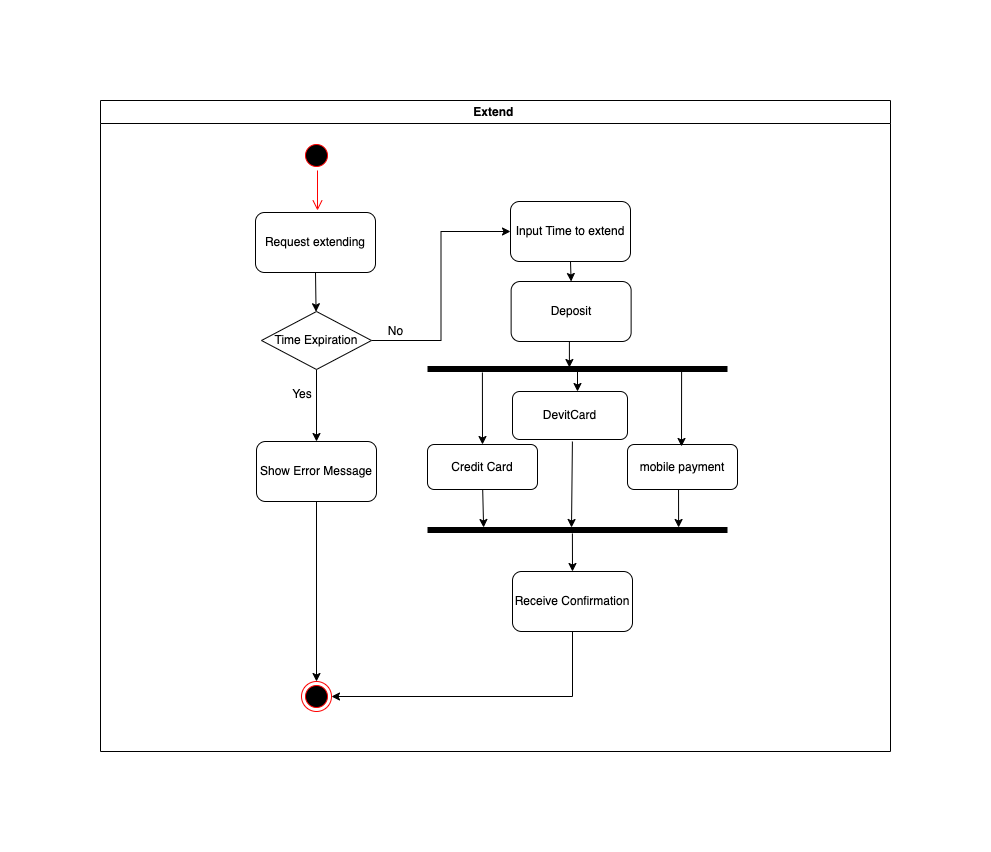

The diagram above was exported from draw.io. Its source (the exported page's mxGraphModel, read from the mxfile embedded in the PNG):
<mxGraphModel dx="1754" dy="919" grid="1" gridSize="10" guides="1" tooltips="1" connect="1" arrows="1" fold="1" page="1" pageScale="1" pageWidth="827" pageHeight="1169" math="0" shadow="0">
  <root>
    <mxCell id="WIyWlLk6GJQsqaUBKTNV-0" />
    <mxCell id="WIyWlLk6GJQsqaUBKTNV-1" parent="WIyWlLk6GJQsqaUBKTNV-0" />
    <mxCell id="gLfTPugYvsDZ1s-cDGhk-0" value="Extend " style="swimlane;whiteSpace=wrap" parent="WIyWlLk6GJQsqaUBKTNV-1" vertex="1">
      <mxGeometry x="190" y="109" width="790" height="651" as="geometry" />
    </mxCell>
    <mxCell id="gLfTPugYvsDZ1s-cDGhk-1" value="" style="ellipse;shape=startState;fillColor=#000000;strokeColor=#ff0000;" parent="gLfTPugYvsDZ1s-cDGhk-0" vertex="1">
      <mxGeometry x="201" y="40" width="30" height="30" as="geometry" />
    </mxCell>
    <mxCell id="gLfTPugYvsDZ1s-cDGhk-2" value="" style="edgeStyle=elbowEdgeStyle;elbow=horizontal;verticalAlign=bottom;endArrow=open;endSize=8;strokeColor=#FF0000;endFill=1;rounded=0" parent="gLfTPugYvsDZ1s-cDGhk-0" source="gLfTPugYvsDZ1s-cDGhk-1" edge="1">
      <mxGeometry x="201" y="40" as="geometry">
        <mxPoint x="216.5" y="110" as="targetPoint" />
      </mxGeometry>
    </mxCell>
    <mxCell id="gLfTPugYvsDZ1s-cDGhk-4" value="Request extending" style="rounded=1;whiteSpace=wrap;html=1;" parent="gLfTPugYvsDZ1s-cDGhk-0" vertex="1">
      <mxGeometry x="155" y="112" width="120" height="60" as="geometry" />
    </mxCell>
    <mxCell id="gLfTPugYvsDZ1s-cDGhk-46" value="" style="edgeStyle=orthogonalEdgeStyle;rounded=0;orthogonalLoop=1;jettySize=auto;html=1;" parent="gLfTPugYvsDZ1s-cDGhk-0" source="gLfTPugYvsDZ1s-cDGhk-21" target="gLfTPugYvsDZ1s-cDGhk-45" edge="1">
      <mxGeometry relative="1" as="geometry" />
    </mxCell>
    <mxCell id="gLfTPugYvsDZ1s-cDGhk-54" value="" style="edgeStyle=orthogonalEdgeStyle;rounded=0;orthogonalLoop=1;jettySize=auto;html=1;entryX=0;entryY=0.5;entryDx=0;entryDy=0;" parent="gLfTPugYvsDZ1s-cDGhk-0" source="gLfTPugYvsDZ1s-cDGhk-21" target="gLfTPugYvsDZ1s-cDGhk-53" edge="1">
      <mxGeometry relative="1" as="geometry" />
    </mxCell>
    <mxCell id="gLfTPugYvsDZ1s-cDGhk-21" value="Time Expiration" style="rhombus;whiteSpace=wrap;html=1;fillColor=#FFFFFF;strokeColor=#000000;fontColor=rgb(0, 0, 0);" parent="gLfTPugYvsDZ1s-cDGhk-0" vertex="1">
      <mxGeometry x="161" y="211" width="110" height="58" as="geometry" />
    </mxCell>
    <mxCell id="gLfTPugYvsDZ1s-cDGhk-25" value="" style="ellipse;html=1;shape=endState;fillColor=#000000;strokeColor=#ff0000;" parent="gLfTPugYvsDZ1s-cDGhk-0" vertex="1">
      <mxGeometry x="201" y="581" width="30" height="30" as="geometry" />
    </mxCell>
    <mxCell id="gLfTPugYvsDZ1s-cDGhk-36" value="Yes" style="text;html=1;strokeColor=none;fillColor=none;align=center;verticalAlign=middle;whiteSpace=wrap;rounded=0;" parent="gLfTPugYvsDZ1s-cDGhk-0" vertex="1">
      <mxGeometry x="172" y="279" width="60" height="30" as="geometry" />
    </mxCell>
    <mxCell id="gLfTPugYvsDZ1s-cDGhk-45" value="Show Error Message" style="rounded=1;whiteSpace=wrap;html=1;fillColor=#FFFFFF;strokeColor=#000000;fontColor=rgb(0, 0, 0);" parent="gLfTPugYvsDZ1s-cDGhk-0" vertex="1">
      <mxGeometry x="156" y="341" width="120" height="60" as="geometry" />
    </mxCell>
    <mxCell id="gLfTPugYvsDZ1s-cDGhk-48" value="" style="endArrow=classic;html=1;rounded=0;exitX=0.5;exitY=1;exitDx=0;exitDy=0;" parent="gLfTPugYvsDZ1s-cDGhk-0" source="gLfTPugYvsDZ1s-cDGhk-4" target="gLfTPugYvsDZ1s-cDGhk-21" edge="1">
      <mxGeometry width="50" height="50" relative="1" as="geometry">
        <mxPoint x="250" y="341" as="sourcePoint" />
        <mxPoint x="300" y="291" as="targetPoint" />
      </mxGeometry>
    </mxCell>
    <mxCell id="gLfTPugYvsDZ1s-cDGhk-50" value="" style="endArrow=classic;html=1;rounded=0;exitX=0.5;exitY=1;exitDx=0;exitDy=0;entryX=0.5;entryY=0;entryDx=0;entryDy=0;" parent="gLfTPugYvsDZ1s-cDGhk-0" source="gLfTPugYvsDZ1s-cDGhk-45" target="gLfTPugYvsDZ1s-cDGhk-25" edge="1">
      <mxGeometry width="50" height="50" relative="1" as="geometry">
        <mxPoint x="250" y="341" as="sourcePoint" />
        <mxPoint x="300" y="291" as="targetPoint" />
      </mxGeometry>
    </mxCell>
    <mxCell id="gLfTPugYvsDZ1s-cDGhk-53" value="Input Time to extend" style="rounded=1;whiteSpace=wrap;html=1;fillColor=#FFFFFF;strokeColor=#000000;fontColor=rgb(0, 0, 0);" parent="gLfTPugYvsDZ1s-cDGhk-0" vertex="1">
      <mxGeometry x="410" y="101" width="120" height="60" as="geometry" />
    </mxCell>
    <mxCell id="gLfTPugYvsDZ1s-cDGhk-72" value="Deposit" style="rounded=1;whiteSpace=wrap;html=1;" parent="gLfTPugYvsDZ1s-cDGhk-0" vertex="1">
      <mxGeometry x="410.63" y="181" width="120" height="60" as="geometry" />
    </mxCell>
    <mxCell id="gLfTPugYvsDZ1s-cDGhk-73" value="" style="shape=line;strokeWidth=6;strokeColor=#000000;rotation=-180;fillColor=#000000;direction=east;" parent="gLfTPugYvsDZ1s-cDGhk-0" vertex="1">
      <mxGeometry x="327" y="261" width="300" height="15" as="geometry" />
    </mxCell>
    <mxCell id="gLfTPugYvsDZ1s-cDGhk-71" style="edgeStyle=orthogonalEdgeStyle;rounded=0;orthogonalLoop=1;jettySize=auto;html=1;exitX=0.5;exitY=1;exitDx=0;exitDy=0;entryX=0.527;entryY=0.6;entryDx=0;entryDy=0;entryPerimeter=0;" parent="gLfTPugYvsDZ1s-cDGhk-0" source="gLfTPugYvsDZ1s-cDGhk-72" target="gLfTPugYvsDZ1s-cDGhk-73" edge="1">
      <mxGeometry relative="1" as="geometry" />
    </mxCell>
    <mxCell id="gLfTPugYvsDZ1s-cDGhk-74" value="" style="endArrow=classic;html=1;rounded=0;exitX=0.817;exitY=0.267;exitDx=0;exitDy=0;exitPerimeter=0;" parent="gLfTPugYvsDZ1s-cDGhk-0" source="gLfTPugYvsDZ1s-cDGhk-73" edge="1">
      <mxGeometry width="50" height="50" relative="1" as="geometry">
        <mxPoint x="200.5" y="-20.5" as="sourcePoint" />
        <mxPoint x="382" y="344" as="targetPoint" />
      </mxGeometry>
    </mxCell>
    <mxCell id="gLfTPugYvsDZ1s-cDGhk-75" value="" style="shape=line;strokeWidth=6;strokeColor=#000000;rotation=-180;fillColor=#000000;direction=west;" parent="gLfTPugYvsDZ1s-cDGhk-0" vertex="1">
      <mxGeometry x="327" y="422" width="300" height="15" as="geometry" />
    </mxCell>
    <mxCell id="gLfTPugYvsDZ1s-cDGhk-76" value="" style="endArrow=classic;html=1;rounded=0;entryX=0.187;entryY=0.333;entryDx=0;entryDy=0;entryPerimeter=0;" parent="gLfTPugYvsDZ1s-cDGhk-0" target="gLfTPugYvsDZ1s-cDGhk-75" edge="1">
      <mxGeometry width="50" height="50" relative="1" as="geometry">
        <mxPoint x="382" y="381" as="sourcePoint" />
        <mxPoint x="152" y="132" as="targetPoint" />
      </mxGeometry>
    </mxCell>
    <mxCell id="gLfTPugYvsDZ1s-cDGhk-77" value="" style="endArrow=classic;html=1;rounded=0;exitX=0.521;exitY=1.042;exitDx=0;exitDy=0;entryX=0.48;entryY=0.333;entryDx=0;entryDy=0;entryPerimeter=0;exitPerimeter=0;" parent="gLfTPugYvsDZ1s-cDGhk-0" source="gLfTPugYvsDZ1s-cDGhk-79" target="gLfTPugYvsDZ1s-cDGhk-75" edge="1">
      <mxGeometry width="50" height="50" relative="1" as="geometry">
        <mxPoint x="242" y="62" as="sourcePoint" />
        <mxPoint x="242" y="152" as="targetPoint" />
      </mxGeometry>
    </mxCell>
    <mxCell id="gLfTPugYvsDZ1s-cDGhk-78" value="" style="endArrow=classic;html=1;rounded=0;entryX=0.837;entryY=0.333;entryDx=0;entryDy=0;entryPerimeter=0;exitX=0.464;exitY=0.978;exitDx=0;exitDy=0;exitPerimeter=0;" parent="gLfTPugYvsDZ1s-cDGhk-0" source="gLfTPugYvsDZ1s-cDGhk-81" target="gLfTPugYvsDZ1s-cDGhk-75" edge="1">
      <mxGeometry width="50" height="50" relative="1" as="geometry">
        <mxPoint x="347.5" y="110" as="sourcePoint" />
        <mxPoint x="457" y="2" as="targetPoint" />
      </mxGeometry>
    </mxCell>
    <mxCell id="gLfTPugYvsDZ1s-cDGhk-79" value="DevitCard" style="rounded=1;whiteSpace=wrap;html=1;strokeColor=#000000;fillColor=#FFFFFF;" parent="gLfTPugYvsDZ1s-cDGhk-0" vertex="1">
      <mxGeometry x="412" y="291" width="115" height="48" as="geometry" />
    </mxCell>
    <mxCell id="gLfTPugYvsDZ1s-cDGhk-80" value="Credit Card" style="rounded=1;whiteSpace=wrap;html=1;strokeColor=#000000;fillColor=#FFFFFF;" parent="gLfTPugYvsDZ1s-cDGhk-0" vertex="1">
      <mxGeometry x="327" y="344" width="110" height="45" as="geometry" />
    </mxCell>
    <mxCell id="gLfTPugYvsDZ1s-cDGhk-81" value="mobile payment" style="rounded=1;whiteSpace=wrap;html=1;strokeColor=#000000;fillColor=#FFFFFF;" parent="gLfTPugYvsDZ1s-cDGhk-0" vertex="1">
      <mxGeometry x="527" y="344" width="110" height="45" as="geometry" />
    </mxCell>
    <mxCell id="gLfTPugYvsDZ1s-cDGhk-82" value="" style="endArrow=classic;html=1;rounded=0;exitX=0.153;exitY=0.333;exitDx=0;exitDy=0;exitPerimeter=0;entryX=0.491;entryY=0.044;entryDx=0;entryDy=0;entryPerimeter=0;" parent="gLfTPugYvsDZ1s-cDGhk-0" source="gLfTPugYvsDZ1s-cDGhk-73" target="gLfTPugYvsDZ1s-cDGhk-81" edge="1">
      <mxGeometry width="50" height="50" relative="1" as="geometry">
        <mxPoint x="352" y="-13" as="sourcePoint" />
        <mxPoint x="352" y="52" as="targetPoint" />
      </mxGeometry>
    </mxCell>
    <mxCell id="gLfTPugYvsDZ1s-cDGhk-83" value="" style="endArrow=classic;html=1;rounded=0;" parent="gLfTPugYvsDZ1s-cDGhk-0" edge="1">
      <mxGeometry width="50" height="50" relative="1" as="geometry">
        <mxPoint x="477" y="271" as="sourcePoint" />
        <mxPoint x="477" y="291" as="targetPoint" />
      </mxGeometry>
    </mxCell>
    <mxCell id="gLfTPugYvsDZ1s-cDGhk-84" value="Receive Confirmation" style="rounded=1;whiteSpace=wrap;html=1;" parent="gLfTPugYvsDZ1s-cDGhk-0" vertex="1">
      <mxGeometry x="412" y="471" width="120" height="60" as="geometry" />
    </mxCell>
    <mxCell id="gLfTPugYvsDZ1s-cDGhk-85" value="" style="endArrow=classic;html=1;rounded=0;exitX=0.483;exitY=0.733;exitDx=0;exitDy=0;exitPerimeter=0;entryX=0.5;entryY=0;entryDx=0;entryDy=0;" parent="gLfTPugYvsDZ1s-cDGhk-0" source="gLfTPugYvsDZ1s-cDGhk-75" target="gLfTPugYvsDZ1s-cDGhk-84" edge="1">
      <mxGeometry width="50" height="50" relative="1" as="geometry">
        <mxPoint x="247" y="151" as="sourcePoint" />
        <mxPoint x="297" y="101" as="targetPoint" />
      </mxGeometry>
    </mxCell>
    <mxCell id="gLfTPugYvsDZ1s-cDGhk-86" value="" style="endArrow=classic;html=1;rounded=0;exitX=0.5;exitY=1;exitDx=0;exitDy=0;entryX=0.5;entryY=0;entryDx=0;entryDy=0;" parent="gLfTPugYvsDZ1s-cDGhk-0" source="gLfTPugYvsDZ1s-cDGhk-53" target="gLfTPugYvsDZ1s-cDGhk-72" edge="1">
      <mxGeometry width="50" height="50" relative="1" as="geometry">
        <mxPoint x="250" y="341" as="sourcePoint" />
        <mxPoint x="300" y="291" as="targetPoint" />
      </mxGeometry>
    </mxCell>
    <mxCell id="gLfTPugYvsDZ1s-cDGhk-88" value="" style="endArrow=classic;html=1;rounded=0;exitX=0.5;exitY=1;exitDx=0;exitDy=0;entryX=1;entryY=0.5;entryDx=0;entryDy=0;" parent="gLfTPugYvsDZ1s-cDGhk-0" source="gLfTPugYvsDZ1s-cDGhk-84" target="gLfTPugYvsDZ1s-cDGhk-25" edge="1">
      <mxGeometry width="50" height="50" relative="1" as="geometry">
        <mxPoint x="250" y="341" as="sourcePoint" />
        <mxPoint x="300" y="291" as="targetPoint" />
        <Array as="points">
          <mxPoint x="472" y="596" />
        </Array>
      </mxGeometry>
    </mxCell>
    <mxCell id="gLfTPugYvsDZ1s-cDGhk-55" value="No" style="text;html=1;align=center;verticalAlign=middle;resizable=0;points=[];autosize=1;strokeColor=none;fillColor=none;" parent="WIyWlLk6GJQsqaUBKTNV-1" vertex="1">
      <mxGeometry x="465" y="325" width="40" height="30" as="geometry" />
    </mxCell>
  </root>
</mxGraphModel>